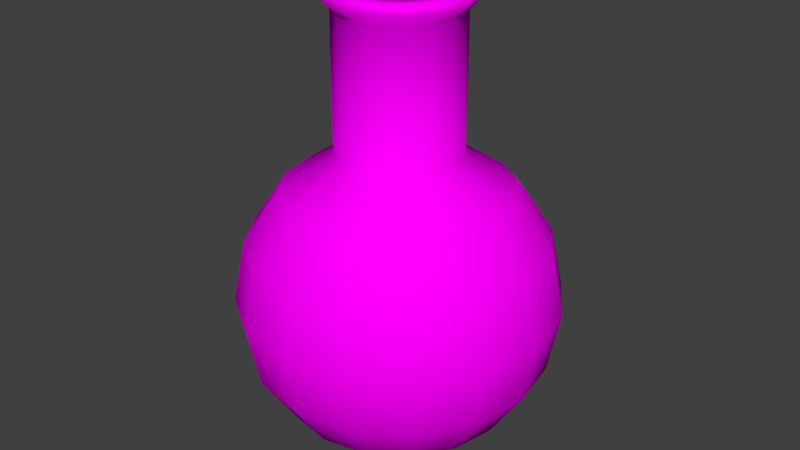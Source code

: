 # Source: props.blend  (saved by Blender 2.79.0; exported with 4.5.12 LTS)
import bpy
from mathutils import Matrix  # noqa: F401  (used for matrix-valued properties, if any)

bpy.ops.wm.read_factory_settings(use_empty=True)
scene = bpy.context.scene
scene.name = 'Scene'

# ---- collections
col_collection_1 = bpy.data.collections.new('Collection 1'); scene.collection.children.link(col_collection_1)

# ---- images (referenced by path relative to the original .blend; pixels are not part of the script)
import os
ASSET_DIR = os.environ.get("B2B_ASSET_DIR", "")  # directory of the original .blend (textures are referenced by path, not embedded)
HERE = os.path.dirname(os.path.abspath(__file__))  # packed textures are extracted next to this script under _unpacked/

def load_image(name, relpath, width, height, colorspace="sRGB"):
    """Load a texture the original file referenced (path relative to the .blend, or extracted next to this script)."""
    p = next((c for c in (os.path.join(HERE, relpath), os.path.join(ASSET_DIR, relpath)) if relpath and os.path.exists(c)), "")
    if p:
        img = bpy.data.images.load(p, check_existing=True)
        img.name = name
    else:  # same state as the original file: an image datablock whose file is absent (Cycles renders it pink)
        img = bpy.data.images.new(name, width, height)
        img.source = "FILE"
        img.filepath = "//" + (relpath or name)
    img.colorspace_settings.name = colorspace
    return img
img_elic_albedo = load_image('elic_albedo', 'elic_albedo.png', 1024, 1024, 'sRGB')
img_glass_albedo = load_image('glass_albedo', 'glass_albedo.png', 1024, 1024, 'sRGB')

# ---- materials (node trees are filled in below, after node groups)
mat_material_001 = bpy.data.materials.new('Material.001')
mat_material_001.alpha_threshold = 0.0
mat_material_001.roughness = 0.5
mat_material_001.line_color = (0.0, 0.0, 0.0, 1.0)
mat_material = bpy.data.materials.new('Material')
mat_material.alpha_threshold = 0.0
mat_material.roughness = 0.5
mat_material.line_color = (0.0, 0.0, 0.0, 1.0)

# ---- material node trees
mat_material_001.use_nodes = True; mat_material_001.node_tree.nodes.clear()
_N = mat_material_001.node_tree.nodes; _L = mat_material_001.node_tree.links
n0 = _N.new('ShaderNodeOutputMaterial'); n0.name = 'Material Output'; n0.location = (300, 300)
n1 = _N.new('ShaderNodeBsdfDiffuse'); n1.name = 'Diffuse BSDF'; n1.location = (10, 300)
n2 = _N.new('ShaderNodeTexImage'); n2.name = 'Image Texture'; n2.location = (-180, 300)
n2.width = 140
n2.image = img_elic_albedo
_L.new(n1.outputs[0], n0.inputs[0])
_L.new(n2.outputs[0], n1.inputs[0])
n0.is_active_output = True
mat_material.use_nodes = True; mat_material.node_tree.nodes.clear()
_N = mat_material.node_tree.nodes; _L = mat_material.node_tree.links
n0 = _N.new('ShaderNodeOutputMaterial'); n0.name = 'Material Output'; n0.location = (300, 300)
n1 = _N.new('ShaderNodeBsdfDiffuse'); n1.name = 'Diffuse BSDF'; n1.location = (10, 300)
n2 = _N.new('ShaderNodeTexImage'); n2.name = 'Image Texture'; n2.location = (-180, 300)
n2.width = 140
n2.image = img_glass_albedo
_L.new(n1.outputs[0], n0.inputs[0])
_L.new(n2.outputs[0], n1.inputs[0])
n0.is_active_output = True

# ---- world
world_world = bpy.data.worlds.new('World'); scene.world = world_world
world_world.color = (0.05088, 0.05088, 0.05088)
world_world.use_sun_shadow = False
world_world.sun_shadow_jitter_overblur = 0.0
world_world.cycles.sampling_method = 'MANUAL'

# ---- meshes
me_sphere_001 = bpy.data.meshes.new('Sphere.001')
me_sphere_001.from_pydata([(3.213e-09, 0.3163, -0.7635), (7.278e-08, 1.593e-07, -3.894e-08), (0.2922, 0.7054, -0.3163), (0.2236, 0.5399, -0.5844), (0.121, 0.2922, -0.7635), (0.5399, 0.5399, -0.3163), (0.4132, 0.4132, -0.5844), (0.2236, 0.2236, -0.7635), (0.7054, 0.2922, -0.3163), (0.5399, 0.2236, -0.5844), (0.2922, 0.121, -0.7635), (0.7635, 4.666e-08, -0.3163), (0.5844, 9.592e-08, -0.5844), (0.3163, 8.361e-08, -0.7635), (0.7054, -0.2922, -0.3163), (0.5399, -0.2236, -0.5844), (0.2922, -0.121, -0.7635), (0.5399, -0.5399, -0.3163), (0.4132, -0.4132, -0.5844), (0.2236, -0.2236, -0.7635), (0.2922, -0.7054, -0.3163), (0.2236, -0.5399, -0.5844), (0.121, -0.2922, -0.7635), (-2.416e-07, -0.7635, -0.3163), (-2.17e-07, -0.5844, -0.5844), (-1.307e-07, -0.3163, -0.7635), (-0.2922, -0.7054, -0.3163), (-0.2236, -0.5399, -0.5844), (-0.121, -0.2922, -0.7635), (-0.5399, -0.5399, -0.3163), (-0.4132, -0.4132, -0.5844), (-0.2236, -0.2236, -0.7635), (-0.7054, -0.2922, -0.3163), (-0.5399, -0.2236, -0.5844), (-0.2922, -0.121, -0.7635), (-0.7635, 4.654e-07, -0.3163), (-0.5844, 4.407e-07, -0.5844), (-0.3163, 3.176e-07, -0.7635), (-0.7054, 0.2922, -0.3163), (-0.5399, 0.2236, -0.5844), (-0.2922, 0.121, -0.7635), (-0.5399, 0.5399, -0.3163), (-0.4132, 0.4132, -0.5844), (-0.2236, 0.2236, -0.7635), (-0.2922, 0.7054, -0.3163), (-0.2236, 0.5399, -0.5844), (-0.121, 0.2922, -0.7635), (3.619e-07, 0.5844, -0.5844), (3.213e-09, 1.62e-07, -0.8265), (7.601e-05, 0.7713, -0.3166), (0.5844, 0.5844, -3.894e-08), (0.3163, 0.7635, -3.894e-08), (0.7635, 0.3163, -3.894e-08), (0.8265, 4.666e-08, -3.894e-08), (0.7635, -0.3163, -3.894e-08), (0.5844, -0.5844, -3.894e-08), (0.3163, -0.7635, -3.894e-08), (-2.662e-07, -0.8265, -3.894e-08), (-0.3163, -0.7635, -3.894e-08), (-0.5844, -0.5844, -3.894e-08), (-0.7635, -0.3163, -3.894e-08), (-0.8265, 5.393e-07, -3.894e-08), (-0.7635, 0.3163, -3.894e-08), (-0.5844, 0.5844, -3.894e-08), (-0.3163, 0.7635, -3.894e-08), (5.466e-07, 0.8265, -3.894e-08), (0.4135, 0.4135, -3.894e-08), (0.2238, 0.5402, -3.894e-08), (0.5402, 0.2238, -3.894e-08), (0.5847, 1.109e-07, -3.894e-08), (0.5402, -0.2238, -3.894e-08), (0.4135, -0.4135, -3.894e-08), (0.2238, -0.5402, -3.894e-08), (-1.762e-07, -0.5847, -3.894e-08), (-0.2238, -0.5402, -3.894e-08), (-0.4135, -0.4135, -3.894e-08), (-0.5402, -0.2238, -3.894e-08), (-0.5847, 4.015e-07, -3.894e-08), (-0.5402, 0.2238, -3.894e-08), (-0.4135, 0.4135, -3.894e-08), (-0.2238, 0.5402, -3.894e-08), (5.099e-07, 0.5847, -3.894e-08), (0.2088, 0.2088, -3.894e-08), (0.113, 0.2728, -3.894e-08), (0.2728, 0.113, -3.894e-08), (0.2953, 2.231e-07, -3.894e-08), (0.2728, -0.113, -3.894e-08), (0.2088, -0.2088, -3.894e-08), (0.113, -0.2728, -3.894e-08), (-9.708e-08, -0.2953, -3.894e-08), (-0.113, -0.2728, -3.894e-08), (-0.2088, -0.2088, -3.894e-08), (-0.2728, -0.113, -3.894e-08), (-0.2953, 2.432e-07, -3.894e-08), (-0.2728, 0.113, -3.894e-08), (-0.2088, 0.2088, -3.894e-08), (-0.113, 0.2728, -3.894e-08), (4.373e-07, 0.2953, -3.894e-08)], [], [(0, 47, 3, 4), (48, 0, 4), (48, 4, 7), (3, 2, 5, 6), (4, 3, 6, 7), (2, 51, 50, 5), (7, 6, 9, 10), (5, 50, 52, 8), (48, 7, 10), (6, 5, 8, 9), (10, 9, 12, 13), (8, 52, 53, 11), (48, 10, 13), (9, 8, 11, 12), (48, 13, 16), (12, 11, 14, 15), (13, 12, 15, 16), (11, 53, 54, 14), (48, 16, 19), (15, 14, 17, 18), (16, 15, 18, 19), (14, 54, 55, 17), (19, 18, 21, 22), (17, 55, 56, 20), (48, 19, 22), (18, 17, 20, 21), (22, 21, 24, 25), (20, 56, 57, 23), (48, 22, 25), (21, 20, 23, 24), (48, 25, 28), (24, 23, 26, 27), (25, 24, 27, 28), (23, 57, 58, 26), (27, 26, 29, 30), (28, 27, 30, 31), (26, 58, 59, 29), (48, 28, 31), (31, 30, 33, 34), (29, 59, 60, 32), (48, 31, 34), (30, 29, 32, 33), (32, 60, 61, 35), (48, 34, 37), (33, 32, 35, 36), (34, 33, 36, 37), (48, 37, 40), (36, 35, 38, 39), (37, 36, 39, 40), (35, 61, 62, 38), (40, 39, 42, 43), (38, 62, 63, 41), (48, 40, 43), (39, 38, 41, 42), (43, 42, 45, 46), (41, 63, 64, 44), (48, 43, 46), (42, 41, 44, 45), (48, 46, 0), (46, 45, 47, 0), (2, 49, 65, 51), (44, 64, 65, 49), (44, 49, 47, 45), (2, 3, 47, 49), (67, 66, 50, 51), (66, 68, 52, 50), (68, 69, 53, 52), (69, 70, 54, 53), (70, 71, 55, 54), (71, 72, 56, 55), (72, 73, 57, 56), (73, 74, 58, 57), (74, 75, 59, 58), (75, 76, 60, 59), (76, 77, 61, 60), (77, 78, 62, 61), (78, 79, 63, 62), (79, 80, 64, 63), (80, 81, 65, 64), (81, 67, 51, 65), (83, 82, 66, 67), (82, 84, 68, 66), (84, 85, 69, 68), (85, 86, 70, 69), (86, 87, 71, 70), (87, 88, 72, 71), (88, 89, 73, 72), (89, 90, 74, 73), (90, 91, 75, 74), (91, 92, 76, 75), (92, 93, 77, 76), (93, 94, 78, 77), (94, 95, 79, 78), (95, 96, 80, 79), (96, 97, 81, 80), (97, 83, 67, 81), (1, 82, 83), (1, 84, 82), (1, 85, 84), (1, 86, 85), (1, 87, 86), (1, 88, 87), (1, 89, 88), (1, 90, 89), (1, 91, 90), (1, 92, 91), (1, 93, 92), (1, 94, 93), (1, 95, 94), (1, 96, 95), (1, 97, 96), (1, 83, 97)])
me_sphere_001.polygons.foreach_set('use_smooth', [True] * 112)
_uv = me_sphere_001.uv_layers.new(name='UVMap')
_uv.uv.foreach_set('vector', [0.6525, 0.1767, 0.6525, 0.2467, 0.7099, 0.2467, 0.7099, 0.1767, 0.7424, 0.6532, 0.8554, 0.699, 0.8643, 0.6532, 0.6203, 0.791, 0.7422, 0.791, 0.7333, 0.7452, 0.7099, 0.2467, 0.7099, 0.3534, 0.767, 0.3534, 0.767, 0.2467, 0.7099, 0.1767, 0.7099, 0.2467, 0.767, 0.2467, 0.767, 0.1767, 0.7099, 0.3534, 0.7099, 0.438, 0.767, 0.438, 0.767, 0.3534, 0.767, 0.1767, 0.767, 0.2467, 0.8273, 0.2467, 0.8273, 0.1767, 0.767, 0.3534, 0.767, 0.438, 0.8273, 0.438, 0.8273, 0.3534, 0.7424, 0.745, 0.8643, 0.745, 0.8554, 0.6992, 0.767, 0.2467, 0.767, 0.3534, 0.8273, 0.3534, 0.8273, 0.2467, 0.8273, 0.1767, 0.8273, 0.2467, 0.8932, 0.2467, 0.8932, 0.1767, 0.8273, 0.3534, 0.8273, 0.438, 0.8932, 0.438, 0.8932, 0.3534, 0.6203, 0.837, 0.7422, 0.837, 0.7333, 0.7913, 0.8273, 0.2467, 0.8273, 0.3534, 0.8932, 0.3534, 0.8932, 0.2467, 0.7424, 0.8373, 0.8554, 0.8831, 0.8643, 0.8373, 0.8932, 0.2467, 0.8932, 0.3534, 0.9686, 0.3534, 0.9686, 0.2467, 0.8932, 0.1767, 0.8932, 0.2467, 0.9686, 0.2467, 0.9686, 0.1767, 0.8932, 0.3534, 0.8932, 0.438, 0.9686, 0.438, 0.9686, 0.3534, 0.6203, 0.745, 0.7422, 0.745, 0.7333, 0.6992, 0.0238, 0.2467, 0.0238, 0.3534, 0.1093, 0.3534, 0.1093, 0.2467, 0.0238, 0.1767, 0.0238, 0.2467, 0.1093, 0.2467, 0.1093, 0.1767, 0.0238, 0.3534, 0.0238, 0.438, 0.1093, 0.438, 0.1093, 0.3534, 0.1093, 0.1767, 0.1093, 0.2467, 0.1702, 0.2467, 0.1702, 0.1767, 0.1093, 0.3534, 0.1093, 0.438, 0.1702, 0.438, 0.1702, 0.3534, 0.7422, 0.6532, 0.6203, 0.6532, 0.6292, 0.699, 0.1093, 0.2467, 0.1093, 0.3534, 0.1702, 0.3534, 0.1702, 0.2467, 0.1702, 0.1767, 0.1702, 0.2467, 0.2254, 0.2467, 0.2254, 0.1767, 0.1702, 0.3534, 0.1702, 0.438, 0.2254, 0.438, 0.2254, 0.3534, 0.8621, 0.9066, 0.7424, 0.8833, 0.7424, 0.93, 0.1702, 0.2467, 0.1702, 0.3534, 0.2254, 0.3534, 0.2254, 0.2467, 0.982, 0.9066, 0.8623, 0.8833, 0.8623, 0.93, 0.2254, 0.2467, 0.2254, 0.3534, 0.2767, 0.3534, 0.2767, 0.2467, 0.2254, 0.1767, 0.2254, 0.2467, 0.2767, 0.2467, 0.2767, 0.1767, 0.2254, 0.3534, 0.2254, 0.438, 0.2767, 0.438, 0.2767, 0.3534, 0.2767, 0.2467, 0.2767, 0.3534, 0.3287, 0.3534, 0.3287, 0.2467, 0.2767, 0.1767, 0.2767, 0.2467, 0.3287, 0.2467, 0.3287, 0.1767, 0.2767, 0.3534, 0.2767, 0.438, 0.3287, 0.438, 0.3287, 0.3534, 0.982, 0.9535, 0.8623, 0.9302, 0.8623, 0.9768, 0.3287, 0.1767, 0.3287, 0.2467, 0.381, 0.2467, 0.381, 0.1767, 0.3287, 0.3534, 0.3287, 0.438, 0.381, 0.438, 0.381, 0.3534, 0.8643, 0.7452, 0.7424, 0.7452, 0.7514, 0.791, 0.3287, 0.2467, 0.3287, 0.3534, 0.381, 0.3534, 0.381, 0.2467, 0.381, 0.3534, 0.381, 0.438, 0.4341, 0.438, 0.4341, 0.3534, 0.7399, 0.9527, 0.6203, 0.9293, 0.6203, 0.976, 0.381, 0.2467, 0.381, 0.3534, 0.4341, 0.3534, 0.4341, 0.2467, 0.381, 0.1767, 0.381, 0.2467, 0.4341, 0.2467, 0.4341, 0.1767, 0.8621, 0.9535, 0.7424, 0.9302, 0.7424, 0.9768, 0.4341, 0.2467, 0.4341, 0.3534, 0.4872, 0.3534, 0.4872, 0.2467, 0.4341, 0.1767, 0.4341, 0.2467, 0.4872, 0.2467, 0.4872, 0.1767, 0.4341, 0.3534, 0.4341, 0.438, 0.4872, 0.438, 0.4872, 0.3534, 0.4872, 0.1767, 0.4872, 0.2467, 0.5405, 0.2467, 0.5405, 0.1767, 0.4872, 0.3534, 0.4872, 0.438, 0.5405, 0.438, 0.5405, 0.3534, 0.8643, 0.7913, 0.7424, 0.7913, 0.7514, 0.837, 0.4872, 0.2467, 0.4872, 0.3534, 0.5405, 0.3534, 0.5405, 0.2467, 0.5405, 0.1767, 0.5405, 0.2467, 0.5951, 0.2467, 0.5951, 0.1767, 0.5405, 0.3534, 0.5405, 0.438, 0.5951, 0.438, 0.5951, 0.3534, 0.6203, 0.8831, 0.7422, 0.8831, 0.7333, 0.8373, 0.5405, 0.2467, 0.5405, 0.3534, 0.5951, 0.3534, 0.5951, 0.2467, 0.6203, 0.9291, 0.7422, 0.9291, 0.7333, 0.8833, 0.5951, 0.1767, 0.5951, 0.2467, 0.6525, 0.2467, 0.6525, 0.1767, 0.7099, 0.3534, 0.6525, 0.3534, 0.6525, 0.438, 0.7099, 0.438, 0.5951, 0.3534, 0.5951, 0.438, 0.6525, 0.438, 0.6525, 0.3534, 0.5951, 0.3534, 0.6525, 0.3534, 0.6525, 0.2467, 0.5951, 0.2467, 0.7099, 0.3534, 0.7099, 0.2467, 0.6525, 0.2467, 0.6525, 0.3534, 0.284, 0.9189, 0.3432, 0.8944, 0.381, 0.9509, 0.2973, 0.9856, 0.3432, 0.8944, 0.3885, 0.8491, 0.445, 0.8868, 0.381, 0.9509, 0.3885, 0.8491, 0.4131, 0.7899, 0.4797, 0.8031, 0.445, 0.8868, 0.4131, 0.7899, 0.4131, 0.7258, 0.4797, 0.7125, 0.4797, 0.8031, 0.4131, 0.7258, 0.3885, 0.6665, 0.445, 0.6288, 0.4797, 0.7125, 0.3885, 0.6665, 0.3432, 0.6212, 0.381, 0.5647, 0.445, 0.6288, 0.3432, 0.6212, 0.284, 0.5967, 0.2973, 0.5301, 0.381, 0.5647, 0.284, 0.5967, 0.2199, 0.5967, 0.2067, 0.5301, 0.2973, 0.5301, 0.2199, 0.5967, 0.1607, 0.6212, 0.1229, 0.5647, 0.2067, 0.5301, 0.1607, 0.6212, 0.1154, 0.6665, 0.05889, 0.6288, 0.1229, 0.5647, 0.1154, 0.6665, 0.09083, 0.7258, 0.02421, 0.7125, 0.05889, 0.6288, 0.09083, 0.7258, 0.09083, 0.7899, 0.02421, 0.8031, 0.02421, 0.7125, 0.09083, 0.7899, 0.1154, 0.8491, 0.05889, 0.8868, 0.02421, 0.8031, 0.1154, 0.8491, 0.1607, 0.8944, 0.1229, 0.9509, 0.05889, 0.8868, 0.1607, 0.8944, 0.2199, 0.9189, 0.2067, 0.9856, 0.1229, 0.9509, 0.2199, 0.9189, 0.284, 0.9189, 0.2973, 0.9856, 0.2067, 0.9856, 0.2681, 0.8392, 0.298, 0.8268, 0.3432, 0.8944, 0.284, 0.9189, 0.298, 0.8268, 0.3209, 0.8039, 0.3885, 0.8491, 0.3432, 0.8944, 0.3209, 0.8039, 0.3333, 0.774, 0.4131, 0.7899, 0.3885, 0.8491, 0.3333, 0.774, 0.3333, 0.7416, 0.4131, 0.7258, 0.4131, 0.7899, 0.3333, 0.7416, 0.3209, 0.7117, 0.3885, 0.6665, 0.4131, 0.7258, 0.3209, 0.7117, 0.298, 0.6888, 0.3432, 0.6212, 0.3885, 0.6665, 0.298, 0.6888, 0.2681, 0.6764, 0.284, 0.5967, 0.3432, 0.6212, 0.2681, 0.6764, 0.2358, 0.6764, 0.2199, 0.5967, 0.284, 0.5967, 0.2358, 0.6764, 0.2059, 0.6888, 0.1607, 0.6212, 0.2199, 0.5967, 0.2059, 0.6888, 0.183, 0.7117, 0.1154, 0.6665, 0.1607, 0.6212, 0.183, 0.7117, 0.1706, 0.7416, 0.09083, 0.7258, 0.1154, 0.6665, 0.1706, 0.7416, 0.1706, 0.774, 0.09083, 0.7899, 0.09083, 0.7258, 0.1706, 0.774, 0.183, 0.8039, 0.1154, 0.8491, 0.09083, 0.7899, 0.183, 0.8039, 0.2059, 0.8268, 0.1607, 0.8944, 0.1154, 0.8491, 0.2059, 0.8268, 0.2358, 0.8392, 0.2199, 0.9189, 0.1607, 0.8944, 0.2358, 0.8392, 0.2681, 0.8392, 0.284, 0.9189, 0.2199, 0.9189, 0.252, 0.7578, 0.298, 0.8268, 0.2681, 0.8392, 0.252, 0.7578, 0.3209, 0.8039, 0.298, 0.8268, 0.252, 0.7578, 0.3333, 0.774, 0.3209, 0.8039, 0.252, 0.7578, 0.3333, 0.7416, 0.3333, 0.774, 0.252, 0.7578, 0.3209, 0.7117, 0.3333, 0.7416, 0.252, 0.7578, 0.298, 0.6888, 0.3209, 0.7117, 0.252, 0.7578, 0.2681, 0.6764, 0.298, 0.6888, 0.252, 0.7578, 0.2358, 0.6764, 0.2681, 0.6764, 0.252, 0.7578, 0.2059, 0.6888, 0.2358, 0.6764, 0.252, 0.7578, 0.183, 0.7117, 0.2059, 0.6888, 0.252, 0.7578, 0.1706, 0.7416, 0.183, 0.7117, 0.252, 0.7578, 0.1706, 0.774, 0.1706, 0.7416, 0.252, 0.7578, 0.183, 0.8039, 0.1706, 0.774, 0.252, 0.7578, 0.2059, 0.8268, 0.183, 0.8039, 0.252, 0.7578, 0.2358, 0.8392, 0.2059, 0.8268, 0.252, 0.7578, 0.2681, 0.8392, 0.2358, 0.8392])
me_sphere_001.materials.append(mat_material_001)
me_sphere_001.use_remesh_preserve_volume = False
me_sphere_001.use_remesh_preserve_attributes = False
me_sphere_001.use_mirror_vertex_groups = False
me_sphere_001.update()
me_sphere = bpy.data.meshes.new('Sphere')
me_sphere.from_pydata([(0.0, 0.7071, 0.7071), (0.0, 0.9239, 0.3827), (0.0, 0.9239, -0.3827), (0.0, 0.3827, -0.9239), (0.1464, 0.3536, 0.9239), (0.2706, 0.6533, 0.7071), (0.3536, 0.8536, 0.3827), (0.3827, 0.9239, -4.371e-08), (0.3536, 0.8536, -0.3827), (0.2706, 0.6533, -0.7071), (0.1464, 0.3536, -0.9239), (0.2706, 0.2706, 0.9239), (0.5, 0.5, 0.7071), (0.6533, 0.6533, 0.3827), (0.7071, 0.7071, -4.371e-08), (0.6533, 0.6533, -0.3827), (0.5, 0.5, -0.7071), (0.2706, 0.2706, -0.9239), (0.3536, 0.1464, 0.9239), (0.6533, 0.2706, 0.7071), (0.8536, 0.3536, 0.3827), (0.9239, 0.3827, -4.371e-08), (0.8536, 0.3536, -0.3827), (0.6533, 0.2706, -0.7071), (0.3536, 0.1464, -0.9239), (0.3827, 1.307e-07, 0.9239), (0.7071, 7.11e-08, 0.7071), (0.9239, 1.149e-08, 0.3827), (1.0, 1.149e-08, -4.371e-08), (0.9239, 1.149e-08, -0.3827), (0.7071, 7.11e-08, -0.7071), (0.3827, 5.62e-08, -0.9239), (0.3536, -0.1464, 0.9239), (0.6533, -0.2706, 0.7071), (0.8536, -0.3536, 0.3827), (0.9239, -0.3827, -4.371e-08), (0.8536, -0.3536, -0.3827), (0.6533, -0.2706, -0.7071), (0.3536, -0.1464, -0.9239), (0.2706, -0.2706, 0.9239), (0.5, -0.5, 0.7071), (0.6533, -0.6533, 0.3827), (0.7071, -0.7071, -4.371e-08), (0.6533, -0.6533, -0.3827), (0.5, -0.5, -0.7071), (0.2706, -0.2706, -0.9239), (0.1464, -0.3536, 0.9239), (0.2706, -0.6533, 0.7071), (0.3536, -0.8536, 0.3827), (0.3827, -0.9239, -4.371e-08), (0.3536, -0.8536, -0.3827), (0.2706, -0.6533, -0.7071), (0.1464, -0.3536, -0.9239), (-7.268e-08, -0.3827, 0.9239), (-2.664e-07, -0.7071, 0.7071), (-2.962e-07, -0.9239, 0.3827), (-3.26e-07, -1.0, -4.371e-08), (-2.962e-07, -0.9239, -0.3827), (-2.664e-07, -0.7071, -0.7071), (-1.621e-07, -0.3827, -0.9239), (-0.1464, -0.3536, 0.9239), (-0.2706, -0.6533, 0.7071), (-0.3536, -0.8536, 0.3827), (-0.3827, -0.9239, -4.371e-08), (-0.3536, -0.8536, -0.3827), (-0.2706, -0.6533, -0.7071), (-0.1464, -0.3536, -0.9239), (-0.2706, -0.2706, 0.9239), (-0.5, -0.5, 0.7071), (-0.6533, -0.6533, 0.3827), (-0.7071, -0.7071, -4.371e-08), (-0.6533, -0.6533, -0.3827), (-0.5, -0.5, -0.7071), (-0.2706, -0.2706, -0.9239), (-0.3536, -0.1464, 0.9239), (-0.6533, -0.2706, 0.7071), (-0.8536, -0.3536, 0.3827), (-0.9239, -0.3827, -4.371e-08), (-0.8536, -0.3536, -0.3827), (-0.6533, -0.2706, -0.7071), (-0.3536, -0.1464, -0.9239), (-0.3827, 2.499e-07, 0.9239), (-0.7071, 4.883e-07, 0.7071), (-0.9239, 5.181e-07, 0.3827), (-1.0, 6.075e-07, -4.371e-08), (-0.9239, 5.181e-07, -0.3827), (-0.7071, 4.883e-07, -0.7071), (-0.3827, 3.393e-07, -0.9239), (-0.3536, 0.1464, 0.9239), (-0.6533, 0.2706, 0.7071), (-0.8536, 0.3536, 0.3827), (-0.9239, 0.3827, -4.371e-08), (-0.8536, 0.3536, -0.3827), (-0.6533, 0.2706, -0.7071), (-0.3536, 0.1464, -0.9239), (-0.2706, 0.2706, 0.9239), (-0.5, 0.5, 0.7071), (-0.6533, 0.6533, 0.3827), (-0.7071, 0.7071, -4.371e-08), (-0.6533, 0.6533, -0.3827), (-0.5, 0.5, -0.7071), (-0.2706, 0.2706, -0.9239), (-0.1464, 0.3536, 0.9239), (-0.2706, 0.6533, 0.7071), (-0.3536, 0.8536, 0.3827), (-0.3827, 0.9239, -4.371e-08), (-0.3536, 0.8536, -0.3827), (-0.2706, 0.6533, -0.7071), (-0.1464, 0.3536, -0.9239), (0.2922, 0.121, 1.903), (1.061e-07, 0.3827, 0.9239), (6.575e-07, 1.0, -4.371e-08), (4.34e-07, 0.7071, -0.7071), (0.0, 1.51e-07, -1.0), (3.213e-09, 0.5844, 0.5844), (3.213e-09, 0.7635, 0.3163), (0.2236, 0.2236, 1.903), (3.213e-09, 0.3163, -0.7635), (0.121, 0.2922, 0.7635), (0.2236, 0.5399, 0.5844), (0.2922, 0.7054, 0.3163), (0.3163, 0.7635, -3.894e-08), (0.2922, 0.7054, -0.3163), (0.2236, 0.5399, -0.5844), (0.121, 0.2922, -0.7635), (0.2236, 0.2236, 0.7635), (0.4132, 0.4132, 0.5844), (0.5399, 0.5399, 0.3163), (0.5844, 0.5844, -3.894e-08), (0.5399, 0.5399, -0.3163), (0.4132, 0.4132, -0.5844), (0.2236, 0.2236, -0.7635), (0.2922, 0.121, 0.7635), (0.5399, 0.2236, 0.5844), (0.7054, 0.2922, 0.3163), (0.7635, 0.3163, -3.894e-08), (0.7054, 0.2922, -0.3163), (0.5399, 0.2236, -0.5844), (0.2922, 0.121, -0.7635), (0.3163, 1.452e-07, 0.7635), (0.5844, 9.592e-08, 0.5844), (0.7635, 4.666e-08, 0.3163), (0.8265, 4.666e-08, -3.894e-08), (0.7635, 4.666e-08, -0.3163), (0.5844, 9.592e-08, -0.5844), (0.3163, 8.361e-08, -0.7635), (0.2922, -0.121, 0.7635), (0.5399, -0.2236, 0.5844), (0.7054, -0.2922, 0.3163), (0.7635, -0.3163, -3.894e-08), (0.7054, -0.2922, -0.3163), (0.5399, -0.2236, -0.5844), (0.2922, -0.121, -0.7635), (0.2236, -0.2236, 0.7635), (0.4132, -0.4132, 0.5844), (0.5399, -0.5399, 0.3163), (0.5844, -0.5844, -3.894e-08), (0.5399, -0.5399, -0.3163), (0.4132, -0.4132, -0.5844), (0.2236, -0.2236, -0.7635), (0.121, -0.2922, 0.7635), (0.2236, -0.5399, 0.5844), (0.2922, -0.7054, 0.3163), (0.3163, -0.7635, -3.894e-08), (0.2922, -0.7054, -0.3163), (0.2236, -0.5399, -0.5844), (0.121, -0.2922, -0.7635), (-5.686e-08, -0.3163, 0.7635), (-2.17e-07, -0.5844, 0.5844), (-2.416e-07, -0.7635, 0.3163), (-2.662e-07, -0.8265, -3.894e-08), (-2.416e-07, -0.7635, -0.3163), (-2.17e-07, -0.5844, -0.5844), (-1.307e-07, -0.3163, -0.7635), (-0.121, -0.2922, 0.7635), (-0.2236, -0.5399, 0.5844), (-0.2922, -0.7054, 0.3163), (-0.3163, -0.7635, -3.894e-08), (-0.2922, -0.7054, -0.3163), (-0.2236, -0.5399, -0.5844), (-0.121, -0.2922, -0.7635), (-0.2236, -0.2236, 0.7635), (-0.4132, -0.4132, 0.5844), (-0.5399, -0.5399, 0.3163), (-0.5844, -0.5844, -3.894e-08), (-0.5399, -0.5399, -0.3163), (-0.4132, -0.4132, -0.5844), (-0.2236, -0.2236, -0.7635), (-0.2922, -0.121, 0.7635), (-0.5399, -0.2236, 0.5844), (-0.7054, -0.2922, 0.3163), (-0.7635, -0.3163, -3.894e-08), (-0.7054, -0.2922, -0.3163), (-0.5399, -0.2236, -0.5844), (-0.2922, -0.121, -0.7635), (-0.3163, 2.437e-07, 0.7635), (-0.5844, 4.407e-07, 0.5844), (-0.7635, 4.654e-07, 0.3163), (-0.8265, 5.393e-07, -3.894e-08), (-0.7635, 4.654e-07, -0.3163), (-0.5844, 4.407e-07, -0.5844), (-0.3163, 3.176e-07, -0.7635), (-0.2922, 0.121, 0.7635), (-0.5399, 0.2236, 0.5844), (-0.7054, 0.2922, 0.3163), (-0.7635, 0.3163, -3.894e-08), (-0.7054, 0.2922, -0.3163), (-0.5399, 0.2236, -0.5844), (-0.2922, 0.121, -0.7635), (-0.2236, 0.2236, 0.7635), (-0.4132, 0.4132, 0.5844), (-0.5399, 0.5399, 0.3163), (-0.5844, 0.5844, -3.894e-08), (-0.5399, 0.5399, -0.3163), (-0.4132, 0.4132, -0.5844), (-0.2236, 0.2236, -0.7635), (-0.121, 0.2922, 0.7635), (-0.2236, 0.5399, 0.5844), (-0.2922, 0.7054, 0.3163), (-0.3163, 0.7635, -3.894e-08), (-0.2922, 0.7054, -0.3163), (-0.2236, 0.5399, -0.5844), (-0.121, 0.2922, -0.7635), (0.121, 0.2922, 1.903), (9.092e-08, 0.3163, 0.7635), (5.466e-07, 0.8265, -3.894e-08), (3.619e-07, 0.5844, -0.5844), (3.213e-09, 1.62e-07, -0.8265), (0.3163, 1.452e-07, 1.903), (0.2922, -0.121, 1.903), (0.2236, -0.2236, 1.903), (0.121, -0.2922, 1.903), (-5.686e-08, -0.3163, 1.903), (-0.121, -0.2922, 1.903), (-0.2236, -0.2236, 1.903), (-0.2922, -0.121, 1.903), (-0.3163, 2.437e-07, 1.903), (-0.2922, 0.121, 1.903), (-0.2236, 0.2236, 1.903), (-0.121, 0.2922, 1.903), (9.092e-08, 0.3163, 1.903), (0.1464, 0.3536, 1.788), (0.2706, 0.2706, 1.788), (0.3536, -0.1464, 1.788), (0.2706, -0.2706, 1.788), (-0.1464, 0.3536, 1.788), (1.061e-07, 0.3827, 1.788), (0.1464, -0.3536, 1.788), (-0.3536, -0.1464, 1.788), (-0.3827, 2.499e-07, 1.788), (-0.3536, 0.1464, 1.788), (0.3536, 0.1464, 1.788), (-7.268e-08, -0.3827, 1.788), (-0.1464, -0.3536, 1.788), (0.3827, 1.307e-07, 1.788), (-0.2706, 0.2706, 1.788), (-0.2706, -0.2706, 1.788), (0.1719, 0.415, 1.855), (0.1635, 0.3946, 1.905), (0.3177, 0.3177, 1.855), (0.302, 0.302, 1.905), (0.415, 0.1719, 1.855), (0.3946, 0.1635, 1.905), (0.4492, 1.249e-07, 1.855), (0.4271, 1.303e-07, 1.905), (0.3946, -0.1635, 1.905), (0.415, -0.1719, 1.855), (0.302, -0.302, 1.905), (0.3177, -0.3177, 1.855), (0.1635, -0.3946, 1.905), (0.1719, -0.415, 1.855), (-8.108e-08, -0.4271, 1.905), (-8.648e-08, -0.4492, 1.855), (-0.1635, -0.3946, 1.905), (-0.1719, -0.415, 1.855), (-0.302, -0.302, 1.905), (-0.3177, -0.3177, 1.855), (-0.3946, -0.1635, 1.905), (-0.415, -0.1719, 1.855), (-0.4271, 2.633e-07, 1.905), (-0.4492, 2.649e-07, 1.855), (-0.3946, 0.1635, 1.905), (-0.415, 0.1719, 1.855), (-0.302, 0.302, 1.905), (-0.3177, 0.3177, 1.855), (-0.1635, 0.3946, 1.905), (-0.1719, 0.415, 1.855), (1.185e-07, 0.4271, 1.905), (1.234e-07, 0.4492, 1.855), (7.601e-05, 0.7713, -0.3166)], [], [(3, 112, 9, 10), (2, 111, 7, 8), (1, 0, 5, 6), (243, 254, 263, 266), (113, 3, 10), (112, 2, 8, 9), (111, 1, 6, 7), (0, 110, 4, 5), (113, 10, 17), (9, 8, 15, 16), (7, 6, 13, 14), (5, 4, 11, 12), (10, 9, 16, 17), (8, 7, 14, 15), (6, 5, 12, 13), (244, 243, 266, 268), (14, 13, 20, 21), (12, 11, 18, 19), (17, 16, 23, 24), (15, 14, 21, 22), (13, 12, 19, 20), (231, 269, 267, 230), (113, 17, 24), (16, 15, 22, 23), (24, 23, 30, 31), (22, 21, 28, 29), (20, 19, 26, 27), (234, 235, 277, 275), (113, 24, 31), (23, 22, 29, 30), (21, 20, 27, 28), (19, 18, 25, 26), (27, 26, 33, 34), (262, 260, 116, 109), (113, 31, 38), (30, 29, 36, 37), (28, 27, 34, 35), (26, 25, 32, 33), (31, 30, 37, 38), (29, 28, 35, 36), (113, 38, 45), (37, 36, 43, 44), (35, 34, 41, 42), (33, 32, 39, 40), (38, 37, 44, 45), (36, 35, 42, 43), (34, 33, 40, 41), (239, 240, 287, 285), (40, 39, 46, 47), (45, 44, 51, 52), (43, 42, 49, 50), (41, 40, 47, 48), (235, 236, 279, 277), (113, 45, 52), (44, 43, 50, 51), (42, 41, 48, 49), (52, 51, 58, 59), (50, 49, 56, 57), (48, 47, 54, 55), (264, 228, 229, 265), (113, 52, 59), (51, 50, 57, 58), (49, 48, 55, 56), (47, 46, 53, 54), (238, 239, 285, 283), (113, 59, 66), (58, 57, 64, 65), (56, 55, 62, 63), (54, 53, 60, 61), (59, 58, 65, 66), (57, 56, 63, 64), (55, 54, 61, 62), (65, 64, 71, 72), (63, 62, 69, 70), (61, 60, 67, 68), (66, 65, 72, 73), (64, 63, 70, 71), (62, 61, 68, 69), (232, 233, 273, 271), (113, 66, 73), (73, 72, 79, 80), (71, 70, 77, 78), (69, 68, 75, 76), (262, 109, 228, 264), (113, 73, 80), (72, 71, 78, 79), (70, 69, 76, 77), (68, 67, 74, 75), (78, 77, 84, 85), (76, 75, 82, 83), (234, 275, 273, 233), (113, 80, 87), (79, 78, 85, 86), (77, 76, 83, 84), (75, 74, 81, 82), (80, 79, 86, 87), (113, 87, 94), (86, 85, 92, 93), (84, 83, 90, 91), (82, 81, 88, 89), (87, 86, 93, 94), (85, 84, 91, 92), (83, 82, 89, 90), (254, 251, 261, 263), (91, 90, 97, 98), (89, 88, 95, 96), (94, 93, 100, 101), (92, 91, 98, 99), (90, 89, 96, 97), (238, 283, 281, 237), (113, 94, 101), (93, 92, 99, 100), (101, 100, 107, 108), (99, 98, 105, 106), (97, 96, 103, 104), (237, 281, 279, 236), (113, 101, 108), (100, 99, 106, 107), (98, 97, 104, 105), (96, 95, 102, 103), (104, 103, 0, 1), (251, 242, 259, 261), (113, 108, 3), (107, 106, 2, 112), (105, 104, 1, 111), (103, 102, 110, 0), (108, 107, 112, 3), (106, 105, 111, 2), (117, 124, 123, 226), (115, 120, 119, 114), (132, 139, 228, 109), (227, 124, 117), (231, 232, 271, 269), (225, 121, 120, 115), (114, 119, 118, 224), (227, 131, 124), (123, 130, 129, 122), (121, 128, 127, 120), (119, 126, 125, 118), (124, 131, 130, 123), (122, 129, 128, 121), (120, 127, 126, 119), (167, 174, 233, 232), (128, 135, 134, 127), (126, 133, 132, 125), (131, 138, 137, 130), (129, 136, 135, 128), (127, 134, 133, 126), (125, 132, 109, 116), (227, 138, 131), (130, 137, 136, 129), (138, 145, 144, 137), (136, 143, 142, 135), (134, 141, 140, 133), (195, 202, 237, 236), (227, 145, 138), (137, 144, 143, 136), (135, 142, 141, 134), (133, 140, 139, 132), (141, 148, 147, 140), (188, 195, 236, 235), (227, 152, 145), (144, 151, 150, 143), (142, 149, 148, 141), (140, 147, 146, 139), (145, 152, 151, 144), (143, 150, 149, 142), (227, 159, 152), (151, 158, 157, 150), (149, 156, 155, 148), (147, 154, 153, 146), (152, 159, 158, 151), (150, 157, 156, 149), (148, 155, 154, 147), (153, 160, 231, 230), (154, 161, 160, 153), (159, 166, 165, 158), (157, 164, 163, 156), (155, 162, 161, 154), (216, 224, 240, 239), (227, 166, 159), (158, 165, 164, 157), (156, 163, 162, 155), (166, 173, 172, 165), (164, 171, 170, 163), (162, 169, 168, 161), (146, 153, 230, 229), (227, 173, 166), (165, 172, 171, 164), (163, 170, 169, 162), (161, 168, 167, 160), (118, 125, 116, 223), (227, 180, 173), (172, 179, 178, 171), (170, 177, 176, 169), (168, 175, 174, 167), (173, 180, 179, 172), (171, 178, 177, 170), (169, 176, 175, 168), (179, 186, 185, 178), (177, 184, 183, 176), (175, 182, 181, 174), (180, 187, 186, 179), (178, 185, 184, 177), (176, 183, 182, 175), (174, 181, 234, 233), (227, 187, 180), (187, 194, 193, 186), (185, 192, 191, 184), (183, 190, 189, 182), (224, 118, 223, 240), (227, 194, 187), (186, 193, 192, 185), (184, 191, 190, 183), (182, 189, 188, 181), (192, 199, 198, 191), (190, 197, 196, 189), (209, 216, 239, 238), (227, 201, 194), (193, 200, 199, 192), (191, 198, 197, 190), (189, 196, 195, 188), (194, 201, 200, 193), (227, 208, 201), (200, 207, 206, 199), (198, 205, 204, 197), (196, 203, 202, 195), (201, 208, 207, 200), (199, 206, 205, 198), (197, 204, 203, 196), (181, 188, 235, 234), (205, 212, 211, 204), (203, 210, 209, 202), (208, 215, 214, 207), (206, 213, 212, 205), (204, 211, 210, 203), (139, 146, 229, 228), (227, 215, 208), (207, 214, 213, 206), (215, 222, 221, 214), (213, 220, 219, 212), (211, 218, 217, 210), (202, 209, 238, 237), (227, 222, 215), (214, 221, 220, 213), (212, 219, 218, 211), (210, 217, 216, 209), (218, 115, 114, 217), (160, 167, 232, 231), (227, 117, 222), (240, 223, 258, 287), (219, 225, 115, 218), (217, 114, 224, 216), (222, 117, 226, 221), (230, 267, 265, 229), (242, 241, 257, 259), (241, 246, 288, 257), (246, 245, 286, 288), (245, 255, 284, 286), (255, 250, 282, 284), (250, 249, 280, 282), (249, 248, 278, 280), (248, 256, 276, 278), (256, 253, 274, 276), (253, 252, 272, 274), (252, 247, 270, 272), (247, 244, 268, 270), (39, 32, 243, 244), (11, 4, 241, 242), (46, 39, 244, 247), (110, 102, 245, 246), (81, 74, 248, 249), (88, 81, 249, 250), (18, 11, 242, 251), (60, 53, 252, 253), (25, 18, 251, 254), (53, 46, 247, 252), (95, 88, 250, 255), (32, 25, 254, 243), (74, 67, 256, 248), (102, 95, 255, 245), (4, 110, 246, 241), (67, 60, 253, 256), (266, 263, 264, 265), (263, 261, 262, 264), (260, 262, 261, 259), (258, 260, 259, 257), (265, 267, 268, 266), (267, 269, 270, 268), (272, 270, 269, 271), (274, 272, 271, 273), (273, 275, 276, 274), (278, 276, 275, 277), (280, 278, 277, 279), (279, 281, 282, 280), (281, 283, 284, 282), (286, 284, 283, 285), (288, 286, 285, 287), (257, 288, 287, 258), (260, 258, 223, 116), (122, 121, 225, 289), (220, 289, 225, 219), (220, 221, 226, 289), (122, 289, 226, 123)])
me_sphere.polygons.foreach_set('use_smooth', [True] * 304)
_uv = me_sphere.uv_layers.new(name='UVMap')
_uv.uv.foreach_set('vector', [0.1799, 0.1036, 0.1799, 0.1595, 0.1485, 0.1575, 0.1485, 0.1029, 0.1799, 0.2478, 0.1799, 0.3851, 0.1485, 0.3851, 0.1485, 0.2478, 0.1799, 0.4942, 0.1799, 0.5553, 0.1485, 0.5553, 0.1485, 0.4942, 0.01395, 0.8465, 0.05329, 0.8465, 0.05329, 0.874, 0.01395, 0.874, 0.7181, 0.9529, 0.7806, 0.9408, 0.7806, 0.9651, 0.1799, 0.1595, 0.1799, 0.2478, 0.1485, 0.2478, 0.1485, 0.1575, 0.1799, 0.3851, 0.1799, 0.4942, 0.1485, 0.4942, 0.1485, 0.3851, 0.1799, 0.5553, 0.1799, 0.6782, 0.1485, 0.6782, 0.1485, 0.5553, 0.7181, 0.8921, 0.7771, 0.8682, 0.7817, 0.8921, 0.1485, 0.1575, 0.1485, 0.2478, 0.1199, 0.2478, 0.1199, 0.1561, 0.1485, 0.3851, 0.1485, 0.4942, 0.1199, 0.4942, 0.1199, 0.3851, 0.1485, 0.5553, 0.1485, 0.6782, 0.1199, 0.6782, 0.1199, 0.5553, 0.1485, 0.1029, 0.1485, 0.1575, 0.1199, 0.1561, 0.1199, 0.1063, 0.1485, 0.2478, 0.1485, 0.3851, 0.1199, 0.3851, 0.1199, 0.2478, 0.1485, 0.4942, 0.1485, 0.5553, 0.1199, 0.5553, 0.1199, 0.4942, 0.5088, 0.8465, 0.5389, 0.8465, 0.5389, 0.874, 0.5088, 0.874, 0.1199, 0.3851, 0.1199, 0.4942, 0.08314, 0.4942, 0.08314, 0.3851, 0.1199, 0.5553, 0.1199, 0.6782, 0.08314, 0.6782, 0.08314, 0.5553, 0.1199, 0.1063, 0.1199, 0.1561, 0.08314, 0.1589, 0.08314, 0.1057, 0.1199, 0.2478, 0.1199, 0.3851, 0.08314, 0.3851, 0.08314, 0.2478, 0.1199, 0.4942, 0.1199, 0.5553, 0.08314, 0.5553, 0.08314, 0.4942, 0.4605, 0.9825, 0.4605, 0.952, 0.5088, 0.952, 0.5088, 0.9825, 0.7181, 0.9161, 0.7771, 0.8922, 0.7817, 0.9161, 0.1199, 0.1561, 0.1199, 0.2478, 0.08314, 0.2478, 0.08314, 0.1589, 0.08314, 0.1057, 0.08314, 0.1589, 0.05329, 0.1575, 0.05329, 0.105, 0.08314, 0.2478, 0.08314, 0.3851, 0.05329, 0.3851, 0.05329, 0.2478, 0.08314, 0.4942, 0.08314, 0.5553, 0.05329, 0.5553, 0.05329, 0.4942, 0.351, 0.9825, 0.3169, 0.9825, 0.3169, 0.952, 0.351, 0.952, 0.7181, 0.8441, 0.7817, 0.8441, 0.7771, 0.8681, 0.08314, 0.1589, 0.08314, 0.2478, 0.05329, 0.2478, 0.05329, 0.1575, 0.08314, 0.3851, 0.08314, 0.4942, 0.05329, 0.4942, 0.05329, 0.3851, 0.08314, 0.5553, 0.08314, 0.6782, 0.05329, 0.6782, 0.05329, 0.5553, 0.05329, 0.4942, 0.05329, 0.5553, 0.01395, 0.5553, 0.01395, 0.4942, 0.08314, 0.952, 0.1199, 0.952, 0.1199, 0.9825, 0.08314, 0.9825, 0.8445, 0.9529, 0.907, 0.9408, 0.907, 0.9651, 0.05329, 0.1575, 0.05329, 0.2478, 0.01395, 0.2478, 0.01395, 0.1575, 0.05329, 0.3851, 0.05329, 0.4942, 0.01395, 0.4942, 0.01395, 0.3892, 0.05329, 0.5553, 0.05329, 0.6782, 0.01395, 0.6782, 0.01395, 0.5553, 0.05329, 0.105, 0.05329, 0.1575, 0.01395, 0.1575, 0.01395, 0.1043, 0.05329, 0.2478, 0.05329, 0.3851, 0.01395, 0.3892, 0.01395, 0.2478, 0.7181, 0.82, 0.7771, 0.7961, 0.7817, 0.82, 0.5389, 0.1534, 0.5389, 0.2437, 0.5088, 0.2505, 0.5088, 0.1548, 0.5389, 0.3906, 0.5389, 0.4942, 0.5088, 0.4942, 0.5088, 0.3851, 0.5389, 0.5639, 0.5389, 0.6782, 0.5088, 0.6782, 0.5088, 0.5553, 0.5389, 0.09746, 0.5389, 0.1534, 0.5088, 0.1548, 0.5088, 0.09609, 0.5389, 0.2437, 0.5389, 0.3906, 0.5088, 0.3851, 0.5088, 0.2505, 0.5389, 0.4942, 0.5389, 0.5639, 0.5088, 0.5553, 0.5088, 0.4942, 0.2098, 0.9825, 0.1799, 0.9825, 0.1799, 0.952, 0.2098, 0.952, 0.5088, 0.5553, 0.5088, 0.6782, 0.4605, 0.6782, 0.4605, 0.5553, 0.5088, 0.09609, 0.5088, 0.1548, 0.4605, 0.1575, 0.4605, 0.1084, 0.5088, 0.2505, 0.5088, 0.3851, 0.4605, 0.3851, 0.4605, 0.2491, 0.5088, 0.4942, 0.5088, 0.5553, 0.4605, 0.5553, 0.4605, 0.4942, 0.3169, 0.9825, 0.289, 0.9825, 0.289, 0.952, 0.3169, 0.952, 0.8455, 0.8922, 0.7865, 0.9161, 0.7819, 0.8922, 0.5088, 0.1548, 0.5088, 0.2505, 0.4605, 0.2491, 0.4605, 0.1575, 0.5088, 0.3851, 0.5088, 0.4942, 0.4605, 0.4942, 0.4605, 0.3851, 0.4605, 0.1084, 0.4605, 0.1575, 0.4231, 0.1575, 0.4231, 0.1057, 0.4605, 0.2491, 0.4605, 0.3851, 0.4231, 0.3851, 0.4231, 0.2491, 0.4605, 0.4942, 0.4605, 0.5553, 0.4231, 0.5553, 0.4231, 0.4942, 0.05329, 0.952, 0.05329, 0.9825, 0.01395, 0.9868, 0.01395, 0.952, 0.7817, 0.8201, 0.7227, 0.844, 0.7181, 0.8201, 0.4605, 0.1575, 0.4605, 0.2491, 0.4231, 0.2491, 0.4231, 0.1575, 0.4605, 0.3851, 0.4605, 0.4942, 0.4231, 0.4942, 0.4231, 0.3851, 0.4605, 0.5553, 0.4605, 0.6782, 0.4231, 0.6782, 0.4231, 0.5553, 0.2378, 0.9825, 0.2098, 0.9825, 0.2098, 0.952, 0.2378, 0.952, 0.8444, 0.9284, 0.7819, 0.9406, 0.7819, 0.9163, 0.4231, 0.1575, 0.4231, 0.2491, 0.3823, 0.2505, 0.3823, 0.1575, 0.4231, 0.3851, 0.4231, 0.4942, 0.3823, 0.4942, 0.3823, 0.3851, 0.4231, 0.5553, 0.4231, 0.6782, 0.3823, 0.6782, 0.3823, 0.5553, 0.4231, 0.1057, 0.4231, 0.1575, 0.3823, 0.1575, 0.3823, 0.105, 0.4231, 0.2491, 0.4231, 0.3851, 0.3823, 0.3851, 0.3823, 0.2505, 0.4231, 0.4942, 0.4231, 0.5553, 0.3823, 0.5553, 0.3823, 0.4942, 0.3823, 0.1575, 0.3823, 0.2505, 0.351, 0.2491, 0.351, 0.1575, 0.3823, 0.3851, 0.3823, 0.4942, 0.351, 0.4942, 0.351, 0.3851, 0.3823, 0.5553, 0.3823, 0.6782, 0.351, 0.6782, 0.351, 0.5553, 0.3823, 0.105, 0.3823, 0.1575, 0.351, 0.1575, 0.351, 0.1029, 0.3823, 0.2505, 0.3823, 0.3851, 0.351, 0.3851, 0.351, 0.2491, 0.3823, 0.4942, 0.3823, 0.5553, 0.351, 0.5553, 0.351, 0.4942, 0.4231, 0.9825, 0.3823, 0.9825, 0.3823, 0.952, 0.4231, 0.952, 0.8444, 0.9529, 0.7819, 0.9651, 0.7819, 0.9408, 0.351, 0.1029, 0.351, 0.1575, 0.3169, 0.1575, 0.3169, 0.1029, 0.351, 0.2491, 0.351, 0.3851, 0.3169, 0.3851, 0.3169, 0.2491, 0.351, 0.4942, 0.351, 0.5553, 0.3169, 0.5553, 0.3169, 0.4942, 0.08314, 0.952, 0.08314, 0.9825, 0.05329, 0.9825, 0.05329, 0.952, 0.907, 0.9284, 0.8445, 0.9406, 0.8445, 0.9163, 0.351, 0.1575, 0.351, 0.2491, 0.3169, 0.2491, 0.3169, 0.1575, 0.351, 0.3851, 0.351, 0.4942, 0.3169, 0.4942, 0.3169, 0.3851, 0.351, 0.5553, 0.351, 0.6782, 0.3169, 0.6782, 0.3169, 0.5553, 0.3169, 0.2491, 0.3169, 0.3851, 0.289, 0.3851, 0.289, 0.2478, 0.3169, 0.4942, 0.3169, 0.5553, 0.289, 0.5553, 0.289, 0.4942, 0.351, 0.9825, 0.351, 0.952, 0.3823, 0.952, 0.3823, 0.9825, 0.8455, 0.8682, 0.7865, 0.8921, 0.7819, 0.8682, 0.3169, 0.1575, 0.3169, 0.2491, 0.289, 0.2478, 0.289, 0.1575, 0.3169, 0.3851, 0.3169, 0.4942, 0.289, 0.4942, 0.289, 0.3851, 0.3169, 0.5553, 0.3169, 0.6782, 0.289, 0.6782, 0.289, 0.5553, 0.3169, 0.1029, 0.3169, 0.1575, 0.289, 0.1575, 0.289, 0.1029, 0.7806, 0.9284, 0.7181, 0.9406, 0.7181, 0.9163, 0.289, 0.1575, 0.289, 0.2478, 0.2631, 0.2478, 0.2631, 0.1575, 0.289, 0.3851, 0.289, 0.4942, 0.2631, 0.4942, 0.2631, 0.3851, 0.289, 0.5553, 0.289, 0.6782, 0.2631, 0.6782, 0.2631, 0.5553, 0.289, 0.1029, 0.289, 0.1575, 0.2631, 0.1575, 0.2631, 0.1029, 0.289, 0.2478, 0.289, 0.3851, 0.2631, 0.3851, 0.2631, 0.2478, 0.289, 0.4942, 0.289, 0.5553, 0.2631, 0.5553, 0.2631, 0.4942, 0.05329, 0.8465, 0.08314, 0.8465, 0.08314, 0.874, 0.05329, 0.874, 0.2631, 0.3851, 0.2631, 0.4942, 0.2378, 0.4942, 0.2378, 0.3851, 0.2631, 0.5553, 0.2631, 0.6782, 0.2378, 0.6782, 0.2378, 0.5553, 0.2631, 0.1029, 0.2631, 0.1575, 0.2378, 0.1575, 0.2378, 0.1029, 0.2631, 0.2478, 0.2631, 0.3851, 0.2378, 0.3851, 0.2378, 0.2478, 0.2631, 0.4942, 0.2631, 0.5553, 0.2378, 0.5553, 0.2378, 0.4942, 0.2378, 0.9825, 0.2378, 0.952, 0.2631, 0.952, 0.2631, 0.9825, 0.8455, 0.8201, 0.7865, 0.844, 0.7819, 0.8201, 0.2631, 0.1575, 0.2631, 0.2478, 0.2378, 0.2478, 0.2378, 0.1575, 0.2378, 0.1029, 0.2378, 0.1575, 0.2098, 0.1568, 0.2098, 0.1022, 0.2378, 0.2478, 0.2378, 0.3851, 0.2098, 0.3851, 0.2098, 0.2478, 0.2378, 0.4942, 0.2378, 0.5553, 0.2098, 0.5553, 0.2098, 0.4942, 0.2631, 0.9825, 0.2631, 0.952, 0.289, 0.952, 0.289, 0.9825, 0.7819, 0.82, 0.8409, 0.7961, 0.8455, 0.82, 0.2378, 0.1575, 0.2378, 0.2478, 0.2098, 0.2478, 0.2098, 0.1568, 0.2378, 0.3851, 0.2378, 0.4942, 0.2098, 0.4942, 0.2098, 0.3851, 0.2378, 0.5553, 0.2378, 0.6782, 0.2098, 0.6782, 0.2098, 0.5553, 0.2098, 0.4942, 0.2098, 0.5553, 0.1799, 0.5553, 0.1799, 0.4942, 0.08314, 0.8465, 0.1199, 0.8465, 0.1199, 0.874, 0.08314, 0.874, 0.7819, 0.8441, 0.8455, 0.8441, 0.8409, 0.8681, 0.2098, 0.1568, 0.2098, 0.2478, 0.1799, 0.2478, 0.1799, 0.1595, 0.2098, 0.3851, 0.2098, 0.4942, 0.1799, 0.4942, 0.1799, 0.3851, 0.2098, 0.5553, 0.2098, 0.6782, 0.1799, 0.6782, 0.1799, 0.5553, 0.2098, 0.1022, 0.2098, 0.1568, 0.1799, 0.1595, 0.1799, 0.1036, 0.2098, 0.2478, 0.2098, 0.3851, 0.1799, 0.3851, 0.1799, 0.2478, 0.8394, 0.1035, 0.8629, 0.1035, 0.8629, 0.1322, 0.8394, 0.1322, 0.8394, 0.2596, 0.8629, 0.2596, 0.8629, 0.3045, 0.8394, 0.3045, 0.9109, 0.3541, 0.9378, 0.3541, 0.9378, 0.5714, 0.9109, 0.57, 0.8565, 0.6052, 0.916, 0.6052, 0.9116, 0.6275, 0.4605, 0.9825, 0.4231, 0.9825, 0.4231, 0.952, 0.4605, 0.952, 0.8394, 0.2104, 0.8629, 0.2104, 0.8629, 0.2596, 0.8394, 0.2596, 0.8394, 0.3045, 0.8629, 0.3045, 0.8629, 0.3541, 0.8394, 0.3541, 0.7969, 0.6724, 0.852, 0.6501, 0.8564, 0.6724, 0.8629, 0.1322, 0.8862, 0.1322, 0.8862, 0.1758, 0.8629, 0.1758, 0.8629, 0.2104, 0.8862, 0.2104, 0.8862, 0.2596, 0.8629, 0.2596, 0.8629, 0.3045, 0.8862, 0.3045, 0.8862, 0.3541, 0.8629, 0.3541, 0.8629, 0.1035, 0.8862, 0.1035, 0.8862, 0.1322, 0.8629, 0.1322, 0.8629, 0.1758, 0.8862, 0.1758, 0.8862, 0.2104, 0.8629, 0.2104, 0.8629, 0.2596, 0.8862, 0.2596, 0.8862, 0.3045, 0.8629, 0.3045, 0.6647, 0.3541, 0.6857, 0.3541, 0.6857, 0.5679, 0.6647, 0.5689, 0.8862, 0.2104, 0.9109, 0.2104, 0.9109, 0.2596, 0.8862, 0.2596, 0.8862, 0.3045, 0.9109, 0.3045, 0.9109, 0.3541, 0.8862, 0.3541, 0.8862, 0.1035, 0.9109, 0.1035, 0.9109, 0.1322, 0.8862, 0.1322, 0.8862, 0.1758, 0.9109, 0.1758, 0.9109, 0.2104, 0.8862, 0.2104, 0.8862, 0.2596, 0.9109, 0.2596, 0.9109, 0.3045, 0.8862, 0.3045, 0.8862, 0.3541, 0.9109, 0.3541, 0.9109, 0.57, 0.8862, 0.5688, 0.8565, 0.65, 0.9116, 0.6276, 0.916, 0.65, 0.8862, 0.1322, 0.9109, 0.1322, 0.9109, 0.1758, 0.8862, 0.1758, 0.9109, 0.1035, 0.9378, 0.1035, 0.9378, 0.1322, 0.9109, 0.1322, 0.9109, 0.1758, 0.9378, 0.1758, 0.9378, 0.2104, 0.9109, 0.2104, 0.9109, 0.2596, 0.9378, 0.2596, 0.9378, 0.3045, 0.9109, 0.3045, 0.7501, 0.3541, 0.7718, 0.3541, 0.7718, 0.5661, 0.7501, 0.5662, 0.7969, 0.6949, 0.852, 0.6726, 0.8564, 0.6949, 0.9109, 0.1322, 0.9378, 0.1322, 0.9378, 0.1758, 0.9109, 0.1758, 0.9109, 0.2104, 0.9378, 0.2104, 0.9378, 0.2596, 0.9109, 0.2596, 0.9109, 0.3045, 0.9378, 0.3045, 0.9378, 0.3541, 0.9109, 0.3541, 0.9378, 0.2596, 0.9686, 0.2596, 0.9686, 0.3045, 0.9378, 0.3045, 0.7284, 0.3541, 0.7501, 0.3541, 0.7501, 0.5662, 0.7284, 0.5666, 0.8565, 0.695, 0.916, 0.695, 0.9116, 0.7174, 0.9378, 0.1322, 0.9686, 0.1322, 0.9686, 0.1758, 0.9378, 0.1758, 0.9378, 0.2104, 0.9686, 0.2104, 0.9686, 0.2596, 0.9378, 0.2596, 0.9378, 0.3045, 0.9686, 0.3045, 0.9686, 0.3541, 0.9378, 0.3541, 0.9378, 0.1035, 0.9686, 0.1035, 0.9686, 0.1322, 0.9378, 0.1322, 0.9378, 0.1758, 0.9686, 0.1758, 0.9686, 0.2104, 0.9378, 0.2104, 0.7969, 0.65, 0.852, 0.6276, 0.8564, 0.65, 0.5823, 0.1322, 0.6173, 0.1322, 0.6173, 0.1758, 0.5823, 0.1758, 0.5823, 0.2104, 0.6173, 0.2104, 0.6173, 0.2596, 0.5823, 0.2596, 0.5823, 0.3045, 0.6173, 0.3045, 0.6173, 0.3541, 0.5823, 0.3541, 0.5823, 0.1035, 0.6173, 0.1035, 0.6173, 0.1322, 0.5823, 0.1322, 0.5823, 0.1758, 0.6173, 0.1758, 0.6173, 0.2104, 0.5823, 0.2104, 0.5823, 0.2596, 0.6173, 0.2596, 0.6173, 0.3045, 0.5823, 0.3045, 0.6173, 0.3541, 0.6422, 0.3541, 0.6422, 0.5701, 0.6173, 0.5715, 0.6173, 0.3045, 0.6422, 0.3045, 0.6422, 0.3541, 0.6173, 0.3541, 0.6173, 0.1035, 0.6422, 0.1035, 0.6422, 0.1322, 0.6173, 0.1322, 0.6173, 0.1758, 0.6422, 0.1758, 0.6422, 0.2104, 0.6173, 0.2104, 0.6173, 0.2596, 0.6422, 0.2596, 0.6422, 0.3045, 0.6173, 0.3045, 0.8159, 0.3541, 0.8394, 0.3541, 0.8394, 0.567, 0.8159, 0.5664, 0.8564, 0.6052, 0.8012, 0.6275, 0.7969, 0.6052, 0.6173, 0.1322, 0.6422, 0.1322, 0.6422, 0.1758, 0.6173, 0.1758, 0.6173, 0.2104, 0.6422, 0.2104, 0.6422, 0.2596, 0.6173, 0.2596, 0.6422, 0.1035, 0.6647, 0.1035, 0.6647, 0.1322, 0.6422, 0.1322, 0.6422, 0.1758, 0.6647, 0.1758, 0.6647, 0.2104, 0.6422, 0.2104, 0.6422, 0.2596, 0.6647, 0.2596, 0.6647, 0.3045, 0.6422, 0.3045, 0.5823, 0.3541, 0.6173, 0.3541, 0.6173, 0.5715, 0.5823, 0.573, 0.9149, 0.7289, 0.8565, 0.7403, 0.8565, 0.7175, 0.6422, 0.1322, 0.6647, 0.1322, 0.6647, 0.1758, 0.6422, 0.1758, 0.6422, 0.2104, 0.6647, 0.2104, 0.6647, 0.2596, 0.6422, 0.2596, 0.6422, 0.3045, 0.6647, 0.3045, 0.6647, 0.3541, 0.6422, 0.3541, 0.8629, 0.3541, 0.8862, 0.3541, 0.8862, 0.5688, 0.8629, 0.5677, 0.9734, 0.7289, 0.915, 0.7403, 0.915, 0.7175, 0.6647, 0.1322, 0.6857, 0.1322, 0.6857, 0.1758, 0.6647, 0.1758, 0.6647, 0.2104, 0.6857, 0.2104, 0.6857, 0.2596, 0.6647, 0.2596, 0.6647, 0.3045, 0.6857, 0.3045, 0.6857, 0.3541, 0.6647, 0.3541, 0.6647, 0.1035, 0.6857, 0.1035, 0.6857, 0.1322, 0.6647, 0.1322, 0.6647, 0.1758, 0.6857, 0.1758, 0.6857, 0.2104, 0.6647, 0.2104, 0.6647, 0.2596, 0.6857, 0.2596, 0.6857, 0.3045, 0.6647, 0.3045, 0.6857, 0.1322, 0.707, 0.1322, 0.707, 0.1758, 0.6857, 0.1758, 0.6857, 0.2104, 0.707, 0.2104, 0.707, 0.2596, 0.6857, 0.2596, 0.6857, 0.3045, 0.707, 0.3045, 0.707, 0.3541, 0.6857, 0.3541, 0.6857, 0.1035, 0.707, 0.1035, 0.707, 0.1322, 0.6857, 0.1322, 0.6857, 0.1758, 0.707, 0.1758, 0.707, 0.2104, 0.6857, 0.2104, 0.6857, 0.2596, 0.707, 0.2596, 0.707, 0.3045, 0.6857, 0.3045, 0.6857, 0.3541, 0.707, 0.3541, 0.707, 0.5671, 0.6857, 0.5679, 0.9734, 0.7518, 0.915, 0.7631, 0.915, 0.7404, 0.707, 0.1035, 0.7284, 0.1035, 0.7284, 0.1322, 0.707, 0.1322, 0.707, 0.1758, 0.7284, 0.1758, 0.7284, 0.2104, 0.707, 0.2104, 0.707, 0.2596, 0.7284, 0.2596, 0.7284, 0.3045, 0.707, 0.3045, 0.8394, 0.3541, 0.8629, 0.3541, 0.8629, 0.5677, 0.8394, 0.567, 0.916, 0.6501, 0.8608, 0.6724, 0.8565, 0.6501, 0.707, 0.1322, 0.7284, 0.1322, 0.7284, 0.1758, 0.707, 0.1758, 0.707, 0.2104, 0.7284, 0.2104, 0.7284, 0.2596, 0.707, 0.2596, 0.707, 0.3045, 0.7284, 0.3045, 0.7284, 0.3541, 0.707, 0.3541, 0.7284, 0.1758, 0.7501, 0.1758, 0.7501, 0.2104, 0.7284, 0.2104, 0.7284, 0.2596, 0.7501, 0.2596, 0.7501, 0.3045, 0.7284, 0.3045, 0.7936, 0.3541, 0.8159, 0.3541, 0.8159, 0.5664, 0.7936, 0.5661, 0.8553, 0.7513, 0.7969, 0.7627, 0.7969, 0.7399, 0.7284, 0.1322, 0.7501, 0.1322, 0.7501, 0.1758, 0.7284, 0.1758, 0.7284, 0.2104, 0.7501, 0.2104, 0.7501, 0.2596, 0.7284, 0.2596, 0.7284, 0.3045, 0.7501, 0.3045, 0.7501, 0.3541, 0.7284, 0.3541, 0.7284, 0.1035, 0.7501, 0.1035, 0.7501, 0.1322, 0.7284, 0.1322, 0.9149, 0.7518, 0.8565, 0.7631, 0.8565, 0.7404, 0.7501, 0.1322, 0.7718, 0.1322, 0.7718, 0.1758, 0.7501, 0.1758, 0.7501, 0.2104, 0.7718, 0.2104, 0.7718, 0.2596, 0.7501, 0.2596, 0.7501, 0.3045, 0.7718, 0.3045, 0.7718, 0.3541, 0.7501, 0.3541, 0.7501, 0.1035, 0.7718, 0.1035, 0.7718, 0.1322, 0.7501, 0.1322, 0.7501, 0.1758, 0.7718, 0.1758, 0.7718, 0.2104, 0.7501, 0.2104, 0.7501, 0.2596, 0.7718, 0.2596, 0.7718, 0.3045, 0.7501, 0.3045, 0.707, 0.3541, 0.7284, 0.3541, 0.7284, 0.5666, 0.707, 0.5671, 0.7718, 0.2104, 0.7936, 0.2104, 0.7936, 0.2596, 0.7718, 0.2596, 0.7718, 0.3045, 0.7936, 0.3045, 0.7936, 0.3541, 0.7718, 0.3541, 0.7718, 0.1035, 0.7936, 0.1035, 0.7936, 0.1322, 0.7718, 0.1322, 0.7718, 0.1758, 0.7936, 0.1758, 0.7936, 0.2104, 0.7718, 0.2104, 0.7718, 0.2596, 0.7936, 0.2596, 0.7936, 0.3045, 0.7718, 0.3045, 0.9378, 0.3541, 0.9686, 0.3541, 0.9686, 0.573, 0.9378, 0.5714, 0.916, 0.6726, 0.8608, 0.6949, 0.8565, 0.6726, 0.7718, 0.1322, 0.7936, 0.1322, 0.7936, 0.1758, 0.7718, 0.1758, 0.7936, 0.1035, 0.8159, 0.1035, 0.8159, 0.1322, 0.7936, 0.1322, 0.7936, 0.1758, 0.8159, 0.1758, 0.8159, 0.2104, 0.7936, 0.2104, 0.7936, 0.2596, 0.8159, 0.2596, 0.8159, 0.3045, 0.7936, 0.3045, 0.7718, 0.3541, 0.7936, 0.3541, 0.7936, 0.5661, 0.7718, 0.5661, 0.7969, 0.7174, 0.852, 0.695, 0.8564, 0.7174, 0.7936, 0.1322, 0.8159, 0.1322, 0.8159, 0.1758, 0.7936, 0.1758, 0.7936, 0.2104, 0.8159, 0.2104, 0.8159, 0.2596, 0.7936, 0.2596, 0.7936, 0.3045, 0.8159, 0.3045, 0.8159, 0.3541, 0.7936, 0.3541, 0.8159, 0.2596, 0.8394, 0.2596, 0.8394, 0.3045, 0.8159, 0.3045, 0.6422, 0.3541, 0.6647, 0.3541, 0.6647, 0.5689, 0.6422, 0.5701, 0.7969, 0.7398, 0.852, 0.7175, 0.8564, 0.7398, 0.1799, 0.9825, 0.1485, 0.9825, 0.1485, 0.952, 0.1799, 0.952, 0.8159, 0.2104, 0.8394, 0.2104, 0.8394, 0.2596, 0.8159, 0.2596, 0.8159, 0.3045, 0.8394, 0.3045, 0.8394, 0.3541, 0.8159, 0.3541, 0.8159, 0.1035, 0.8394, 0.1035, 0.8394, 0.1322, 0.8159, 0.1322, 0.5088, 0.9825, 0.5088, 0.952, 0.5389, 0.952, 0.5389, 0.9851, 0.1199, 0.8465, 0.1485, 0.8465, 0.1485, 0.874, 0.1199, 0.874, 0.1485, 0.8465, 0.1799, 0.8465, 0.1799, 0.874, 0.1485, 0.874, 0.1799, 0.8465, 0.2098, 0.8465, 0.2098, 0.874, 0.1799, 0.874, 0.2098, 0.8465, 0.2378, 0.8465, 0.2378, 0.874, 0.2098, 0.874, 0.2378, 0.8465, 0.2631, 0.8465, 0.2631, 0.874, 0.2378, 0.874, 0.2631, 0.8465, 0.289, 0.8465, 0.289, 0.874, 0.2631, 0.874, 0.289, 0.8465, 0.3169, 0.8465, 0.3169, 0.874, 0.289, 0.874, 0.3169, 0.8465, 0.351, 0.8465, 0.351, 0.874, 0.3169, 0.874, 0.351, 0.8465, 0.3823, 0.8465, 0.3823, 0.874, 0.351, 0.874, 0.3823, 0.8465, 0.4231, 0.8465, 0.4231, 0.874, 0.3823, 0.874, 0.4231, 0.8465, 0.4605, 0.8465, 0.4605, 0.874, 0.4231, 0.874, 0.4605, 0.8465, 0.5088, 0.8465, 0.5088, 0.874, 0.4605, 0.874, 0.5088, 0.6782, 0.5389, 0.6782, 0.5389, 0.8465, 0.5088, 0.8465, 0.1199, 0.6782, 0.1485, 0.6782, 0.1485, 0.8465, 0.1199, 0.8465, 0.4605, 0.6782, 0.5088, 0.6782, 0.5088, 0.8465, 0.4605, 0.8465, 0.1799, 0.6782, 0.2098, 0.6782, 0.2098, 0.8465, 0.1799, 0.8465, 0.289, 0.6782, 0.3169, 0.6782, 0.3169, 0.8465, 0.289, 0.8465, 0.2631, 0.6782, 0.289, 0.6782, 0.289, 0.8465, 0.2631, 0.8465, 0.08314, 0.6782, 0.1199, 0.6782, 0.1199, 0.8465, 0.08314, 0.8465, 0.3823, 0.6782, 0.4231, 0.6782, 0.4231, 0.8465, 0.3823, 0.8465, 0.05329, 0.6782, 0.08314, 0.6782, 0.08314, 0.8465, 0.05329, 0.8465, 0.4231, 0.6782, 0.4605, 0.6782, 0.4605, 0.8465, 0.4231, 0.8465, 0.2378, 0.6782, 0.2631, 0.6782, 0.2631, 0.8465, 0.2378, 0.8465, 0.01395, 0.6782, 0.05329, 0.6782, 0.05329, 0.8465, 0.01395, 0.8465, 0.3169, 0.6782, 0.351, 0.6782, 0.351, 0.8465, 0.3169, 0.8465, 0.2098, 0.6782, 0.2378, 0.6782, 0.2378, 0.8465, 0.2098, 0.8465, 0.1485, 0.6782, 0.1799, 0.6782, 0.1799, 0.8465, 0.1485, 0.8465, 0.351, 0.6782, 0.3823, 0.6782, 0.3823, 0.8465, 0.351, 0.8465, 0.01395, 0.874, 0.05329, 0.874, 0.05329, 0.952, 0.01395, 0.952, 0.05329, 0.874, 0.08314, 0.874, 0.08314, 0.952, 0.05329, 0.952, 0.1199, 0.952, 0.08314, 0.952, 0.08314, 0.874, 0.1199, 0.874, 0.1485, 0.952, 0.1199, 0.952, 0.1199, 0.874, 0.1485, 0.874, 0.5389, 0.952, 0.5088, 0.952, 0.5088, 0.874, 0.5389, 0.874, 0.5088, 0.952, 0.4605, 0.952, 0.4605, 0.874, 0.5088, 0.874, 0.4231, 0.874, 0.4605, 0.874, 0.4605, 0.952, 0.4231, 0.952, 0.3823, 0.874, 0.4231, 0.874, 0.4231, 0.952, 0.3823, 0.952, 0.3823, 0.952, 0.351, 0.952, 0.351, 0.874, 0.3823, 0.874, 0.3169, 0.874, 0.351, 0.874, 0.351, 0.952, 0.3169, 0.952, 0.289, 0.874, 0.3169, 0.874, 0.3169, 0.952, 0.289, 0.952, 0.289, 0.952, 0.2631, 0.952, 0.2631, 0.874, 0.289, 0.874, 0.2631, 0.952, 0.2378, 0.952, 0.2378, 0.874, 0.2631, 0.874, 0.2098, 0.874, 0.2378, 0.874, 0.2378, 0.952, 0.2098, 0.952, 0.1799, 0.874, 0.2098, 0.874, 0.2098, 0.952, 0.1799, 0.952, 0.1485, 0.874, 0.1799, 0.874, 0.1799, 0.952, 0.1485, 0.952, 0.1199, 0.952, 0.1485, 0.952, 0.1485, 0.9825, 0.1199, 0.9825, 0.8629, 0.1758, 0.8629, 0.2104, 0.8394, 0.2104, 0.8394, 0.1758, 0.8159, 0.1758, 0.8394, 0.1758, 0.8394, 0.2104, 0.8159, 0.2104, 0.8159, 0.1758, 0.8159, 0.1322, 0.8394, 0.1322, 0.8394, 0.1758, 0.8629, 0.1758, 0.8394, 0.1758, 0.8394, 0.1322, 0.8629, 0.1322])
me_sphere.materials.append(mat_material)
me_sphere.use_remesh_preserve_volume = False
me_sphere.use_remesh_preserve_attributes = False
me_sphere.use_mirror_vertex_groups = False
me_sphere.update()

# ---- objects
ob_liquid = bpy.data.objects.new('liquid', me_sphere_001)
ob_glass = bpy.data.objects.new('glass', me_sphere)

# ---- transforms, parenting, visibility, modifiers, constraints
ob_liquid.location = (0.0, 0.0, 0.0)
ob_liquid.lineart.crease_threshold = 0.0
ob_glass.location = (0.0, 0.0, 0.0)
ob_glass.lineart.crease_threshold = 0.0

# ---- collection membership
col_collection_1.objects.link(ob_liquid)
col_collection_1.objects.link(ob_glass)

# ---- scene / render settings (as saved in the file)
scene.frame_start = 1; scene.frame_end = 250; scene.frame_set(1)
scene.render.engine = 'CYCLES'
scene.render.resolution_percentage = 50
scene.render.dither_intensity = 0.0
scene.cycles.use_denoising = False
scene.cycles.samples = 128
scene.cycles.sampling_pattern = 'TABULATED_SOBOL'
scene.cycles.use_adaptive_sampling = False
scene.cycles.use_light_tree = False
scene.cycles.blur_glossy = 0.0
scene.cycles.sample_clamp_indirect = 0.0
scene.view_settings.view_transform = 'Standard'
bpy.context.view_layer.update()

# ---- added for rendering (the .blend has no active camera and no usable light): camera, sun
cam_auto = bpy.data.cameras.new('AutoCamera')
cam_auto.lens = 50.0
cam_auto.sensor_width = 36.0
cam_auto.clip_end = 1000.0
ob_auto_camera = bpy.data.objects.new('AutoCamera', cam_auto)
scene.collection.objects.link(ob_auto_camera)
ob_auto_camera.location = (3.75148, -4.50178, 3.45381)
ob_auto_camera.rotation_euler = (1.09748, -7.21219e-08, 0.694738)
scene.camera = ob_auto_camera
light_auto_sun = bpy.data.lights.new('AutoSun', 'SUN')
light_auto_sun.energy = 3.0
light_auto_sun.angle = 0.0523599
ob_auto_sun = bpy.data.objects.new('AutoSun', light_auto_sun)
scene.collection.objects.link(ob_auto_sun)
ob_auto_sun.rotation_euler = (0.872665, 0.174533, 0.523599)
bpy.context.view_layer.update()
